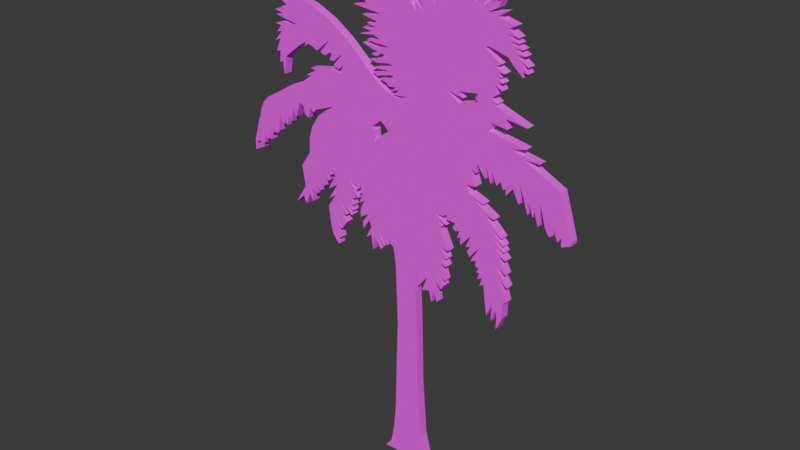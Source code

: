 # Source: tree8-1.blend  (saved by Blender 4.3.32; exported with 4.5.12 LTS)
import bpy
from mathutils import Matrix  # noqa: F401  (used for matrix-valued properties, if any)

bpy.ops.wm.read_factory_settings(use_empty=True)
scene = bpy.context.scene
scene.name = 'Scene'

# ---- collections
col_collection = bpy.data.collections.new('Collection'); scene.collection.children.link(col_collection)

# ---- images (referenced by path relative to the original .blend; pixels are not part of the script)
import os
ASSET_DIR = os.environ.get("B2B_ASSET_DIR", "")  # directory of the original .blend (textures are referenced by path, not embedded)
HERE = os.path.dirname(os.path.abspath(__file__))  # packed textures are extracted next to this script under _unpacked/

def load_image(name, relpath, width, height, colorspace="sRGB"):
    """Load a texture the original file referenced (path relative to the .blend, or extracted next to this script)."""
    p = next((c for c in (os.path.join(HERE, relpath), os.path.join(ASSET_DIR, relpath)) if relpath and os.path.exists(c)), "")
    if p:
        img = bpy.data.images.load(p, check_existing=True)
        img.name = name
    else:  # same state as the original file: an image datablock whose file is absent (Cycles renders it pink)
        img = bpy.data.images.new(name, width, height)
        img.source = "FILE"
        img.filepath = "//" + (relpath or name)
    img.colorspace_settings.name = colorspace
    return img
img_8___1_png = load_image('8 - 1.png', '8 - 1.png', 1024, 1024, 'sRGB')

# ---- materials (node trees are filled in below, after node groups)
mat_material_001 = bpy.data.materials.new('Material.001')

# ---- material node trees
mat_material_001.use_nodes = True; mat_material_001.node_tree.nodes.clear()
_N = mat_material_001.node_tree.nodes; _L = mat_material_001.node_tree.links
n0 = _N.new('ShaderNodeBsdfPrincipled'); n0.name = 'Principled BSDF'; n0.location = (10, 300)
n0.inputs[2].default_value = 1.0
n1 = _N.new('ShaderNodeOutputMaterial'); n1.name = 'Material Output'; n1.location = (300, 300)
n2 = _N.new('ShaderNodeTexImage'); n2.name = 'Image Texture'; n2.location = (-278, 287)
n2.image = img_8___1_png
_L.new(n0.outputs[0], n1.inputs[0])
_L.new(n2.outputs[0], n0.inputs[0])
n1.is_active_output = True

# ---- world
world_world = bpy.data.worlds.new('World'); scene.world = world_world
world_world.use_nodes = True; world_world.node_tree.nodes.clear()
_N = world_world.node_tree.nodes; _L = world_world.node_tree.links
n0 = _N.new('ShaderNodeOutputWorld'); n0.name = 'World Output'; n0.location = (300, 300)
n1 = _N.new('ShaderNodeBackground'); n1.name = 'Background'; n1.location = (10, 300)
n1.inputs[0].default_value = (0.05088, 0.05088, 0.05088, 1.0)
_L.new(n1.outputs[0], n0.inputs[0])
n0.is_active_output = True
world_world.color = (0.05088, 0.05088, 0.05088)
world_world.sun_shadow_jitter_overblur = 0.0

# ---- meshes
me_plane = bpy.data.meshes.new('Plane')
me_plane.from_pydata([(1.0, 1.18, -6.128e-08), (-0.09268, 1.387, -6.128e-08), (0.3669, 1.535, -6.128e-08), (0.2127, 0.001447, -6.128e-08), (1.0, 1.166, -6.128e-08), (0.167, 0.1271, -6.128e-08), (0.1415, 0.3665, -6.128e-08), (0.133, 0.6052, -6.128e-08), (0.117, 0.8548, -6.128e-08), (0.1418, 0.8161, -6.128e-08), (0.1424, 0.7947, -6.128e-08), (0.1959, 0.8424, -6.128e-08), (0.1655, 0.7843, -6.128e-08), (0.2115, 0.7946, -6.128e-08), (0.2243, 0.7496, -6.128e-08), (0.2352, 0.802, -6.128e-08), (0.2609, 0.7603, -6.128e-08), (0.2381, 0.8503, -6.128e-08), (0.2841, 0.8168, -6.128e-08), (0.2985, 0.8351, -6.128e-08), (0.2637, 0.8795, -6.128e-08), (0.3066, 0.8571, -6.128e-08), (0.2769, 0.9227, -6.128e-08), (0.3136, 0.9156, -6.128e-08), (0.2836, 0.9496, -6.128e-08), (0.3125, 0.9463, -6.128e-08), (0.2828, 0.9877, -6.128e-08), (0.3221, 0.9807, -6.128e-08), (0.2737, 1.056, -6.128e-08), (0.2845, 1.071, -6.128e-08), (0.2522, 1.091, -6.128e-08), (0.3085, 1.08, -6.128e-08), (0.2467, 1.109, -6.128e-08), (0.2912, 1.111, -6.128e-08), (0.3092, 1.12, -6.128e-08), (0.3118, 1.102, -6.128e-08), (0.3652, 1.101, -6.128e-08), (0.3472, 1.079, -6.128e-08), (0.3665, 1.07, -6.128e-08), (0.3904, 1.077, -6.128e-08), (0.3769, 1.047, -6.128e-08), (0.3948, 1.055, -6.128e-08), (0.3963, 1.024, -6.128e-08), (0.4573, 1.072, -6.128e-08), (0.4279, 1.024, -6.128e-08), (0.4593, 1.034, -6.128e-08), (0.437, 1.011, -6.128e-08), (0.4538, 0.9914, -6.128e-08), (0.5072, 1.038, -6.128e-08), (0.4585, 0.9768, -6.128e-08), (0.4916, 0.9867, -6.128e-08), (0.489, 0.9645, -6.128e-08), (0.5103, 0.9604, -6.128e-08), (0.497, 0.944, -6.128e-08), (0.5137, 0.9423, -6.128e-08), (0.5021, 0.9167, -6.128e-08), (0.5308, 0.9292, -6.128e-08), (0.5179, 0.8932, -6.128e-08), (0.5406, 0.9072, -6.128e-08), (0.5461, 0.8738, -6.128e-08), (0.564, 0.7899, -6.128e-08), (0.5937, 0.8348, -6.128e-08), (0.5912, 0.7734, -6.128e-08), (0.6128, 0.8236, -6.128e-08), (0.6246, 0.7995, -6.128e-08), (0.622, 0.7483, -6.128e-08), (0.6542, 0.7996, -6.128e-08), (0.6545, 0.8605, -6.128e-08), (0.6726, 0.868, -6.128e-08), (0.6259, 0.9527, -6.128e-08), (0.6743, 0.9251, -6.128e-08), (0.6059, 0.999, -6.128e-08), (0.6629, 0.9726, -6.128e-08), (0.6132, 1.04, -6.128e-08), (0.6602, 1.026, -6.128e-08), (0.6002, 1.068, -6.128e-08), (0.6498, 1.055, -6.128e-08), (0.5736, 1.106, -6.128e-08), (0.6444, 1.077, -6.128e-08), (0.5641, 1.129, -6.128e-08), (0.6328, 1.104, -6.128e-08), (0.538, 1.167, -6.128e-08), (0.5863, 1.164, -6.128e-08), (0.4673, 1.212, -6.128e-08), (0.5253, 1.207, -6.128e-08), (0.4366, 1.232, -6.128e-08), (0.4192, 1.257, -6.128e-08), (0.4752, 1.261, -6.128e-08), (0.4444, 1.322, -6.128e-08), (0.4744, 1.309, -6.128e-08), (0.4795, 1.346, -6.128e-08), (0.5272, 1.301, -6.128e-08), (0.5258, 1.355, -6.128e-08), (0.5575, 1.289, -6.128e-08), (0.5631, 1.334, -6.128e-08), (0.5917, 1.289, -6.128e-08), (0.6137, 1.308, -6.128e-08), (0.6276, 1.282, -6.128e-08), (0.6444, 1.289, -6.128e-08), (0.6427, 1.265, -6.128e-08), (0.6823, 1.297, -6.128e-08), (0.7151, 1.25, -6.128e-08), (0.7175, 1.325, -6.128e-08), (0.7657, 1.224, -6.128e-08), (0.7695, 1.271, -6.128e-08), (0.7933, 1.22, -6.128e-08), (0.8014, 1.246, -6.128e-08), (0.8229, 1.194, -6.128e-08), (0.8271, 1.281, -6.128e-08), (0.8631, 1.196, -6.128e-08), (0.8856, 1.172, -6.128e-08), (0.905, 1.182, -6.128e-08), (0.9051, 1.21, -6.128e-08), (0.9301, 1.163, -6.128e-08), (0.9484, 1.182, -6.128e-08), (0.9517, 1.151, -6.128e-08), (0.4741, 1.555, -6.128e-08), (0.9312, 1.338, -6.128e-08), (0.7317, 1.41, -6.128e-08), (0.8148, 1.41, -6.128e-08), (0.6563, 1.431, -6.128e-08), (0.7397, 1.445, -6.128e-08), (0.5399, 1.47, -6.128e-08), (0.5526, 1.502, -6.128e-08), (0.6352, 1.493, -6.128e-08), (0.6214, 1.529, -6.128e-08), (0.742, 1.517, -6.128e-08), (0.5447, 1.568, -6.128e-08), (0.5783, 1.569, -6.128e-08), (-0.07684, 2.001, -6.128e-08), (0.5455, 1.584, -6.128e-08), (0.5757, 1.6, -6.128e-08), (0.5569, 1.631, -6.128e-08), (0.5991, 1.615, -6.128e-08), (0.5733, 1.641, -6.128e-08), (0.6029, 1.641, -6.128e-08), (0.5525, 1.662, -6.128e-08), (0.5903, 1.658, -6.128e-08), (0.5745, 1.673, -6.128e-08), (0.61, 1.673, -6.128e-08), (0.5639, 1.69, -6.128e-08), (0.5869, 1.701, -6.128e-08), (0.5004, 1.744, -6.128e-08), (0.5204, 1.75, -6.128e-08), (0.6235, 1.73, -6.128e-08), (0.6544, 1.706, -6.128e-08), (0.7041, 1.676, -6.128e-08), (0.702, 1.695, -6.128e-08), (0.727, 1.69, -6.128e-08), (0.6859, 1.729, -6.128e-08), (0.7296, 1.712, -6.128e-08), (0.6642, 1.743, -6.128e-08), (0.7121, 1.744, -6.128e-08), (0.6537, 1.762, -6.128e-08), (0.6983, 1.763, -6.128e-08), (0.615, 1.781, -6.128e-08), (0.6785, 1.78, -6.128e-08), (0.6032, 1.803, -6.128e-08), (0.674, 1.797, -6.128e-08), (0.6186, 1.818, -6.128e-08), (0.6552, 1.832, -6.128e-08), (0.5614, 1.849, -6.128e-08), (0.6039, 1.869, -6.128e-08), (0.5098, 1.856, -6.128e-08), (0.5652, 1.878, -6.128e-08), (0.5799, 1.903, -6.128e-08), (0.5198, 1.878, -6.128e-08), (0.5477, 1.909, -6.128e-08), (0.486, 1.873, -6.128e-08), (0.4887, 1.895, -6.128e-08), (0.4182, 1.873, -6.128e-08), (0.4614, 1.918, -6.128e-08), (0.4089, 1.9, -6.128e-08), (0.4364, 1.934, -6.128e-08), (0.3436, 1.881, -6.128e-08), (0.3469, 1.922, -6.128e-08), (0.3136, 1.9, -6.128e-08), (0.3098, 1.946, -6.128e-08), (0.2776, 1.869, -6.128e-08), (0.2515, 1.944, -6.128e-08), (0.2358, 1.912, -6.128e-08), (0.2605, 1.865, -6.128e-08), (0.2404, 1.867, -6.128e-08), (0.2068, 1.928, -6.128e-08), (0.2075, 1.885, -6.128e-08), (0.2301, 1.836, -6.128e-08), (0.1662, 1.897, -6.128e-08), (0.1801, 1.851, -6.128e-08), (0.1353, 1.87, -6.128e-08), (0.1231, 1.859, -6.128e-08), (0.1595, 1.809, -6.128e-08), (0.1093, 1.841, -6.128e-08), (0.1126, 1.809, -6.128e-08), (0.07995, 1.833, -6.128e-08), (0.09253, 1.908, -6.128e-08), (0.05252, 1.861, -6.128e-08), (0.0683, 1.933, -6.128e-08), (0.02391, 1.886, -6.128e-08), (0.04932, 1.959, -6.128e-08), (0.001739, 1.897, -6.128e-08), (0.002346, 1.978, -6.128e-08), (-0.02524, 1.95, -6.128e-08), (-0.03565, 1.979, -6.128e-08), (-0.04924, 1.944, -6.128e-08), (0.2975, 1.57, -6.128e-08), (0.3902, 1.557, -6.128e-08), (0.3609, 1.575, -6.128e-08), (0.4734, 1.587, -6.128e-08), (0.4575, 1.571, -6.128e-08), (-1.0, 1.152, -6.128e-08), (-0.1414, 1.716, -6.128e-08), (-0.1622, 1.723, -6.128e-08), (-0.1806, 1.729, -6.128e-08), (-0.3527, 1.786, -6.128e-08), (-0.39, 1.799, -6.128e-08), (-0.4073, 1.804, -6.128e-08), (-0.4213, 1.809, -6.128e-08), (-0.08188, 1.958, -6.128e-08), (-0.1144, 1.972, -6.128e-08), (-0.1081, 1.944, -6.128e-08), (-0.1854, 1.983, -6.128e-08), (-0.1594, 1.953, -6.128e-08), (-0.208, 1.975, -6.128e-08), (-0.1766, 1.94, -6.128e-08), (-0.2432, 1.954, -6.128e-08), (-0.2193, 1.932, -6.128e-08), (-0.2952, 1.964, -6.128e-08), (-0.2492, 1.932, -6.128e-08), (-0.3114, 1.947, -6.128e-08), (-0.2647, 1.916, -6.128e-08), (-0.3316, 1.931, -6.128e-08), (-0.3089, 1.907, -6.128e-08), (-0.3768, 1.889, -6.128e-08), (-0.3166, 1.889, -6.128e-08), (-0.4063, 1.856, -6.128e-08), (-0.3351, 1.865, -6.128e-08), (-0.3229, 1.853, -6.128e-08), (-0.4002, 1.843, -6.128e-08), (-0.3314, 1.839, -6.128e-08), (-0.4245, 1.826, -6.128e-08), (-0.3562, 1.823, -6.128e-08), (-0.37, 1.805, -6.128e-08), (-0.3173, 1.804, -6.128e-08), (-0.2317, 1.816, -6.128e-08), (-0.2808, 1.794, -6.128e-08), (-0.1938, 1.806, -6.128e-08), (-0.185, 1.794, -6.128e-08), (-0.2628, 1.782, -6.128e-08), (-0.09247, 1.769, -6.128e-08), (-0.2106, 1.753, -6.128e-08), (-0.1227, 1.741, -6.128e-08), (-0.1361, 1.731, -6.128e-08), (-0.1123, 1.719, -6.128e-08), (-0.06714, 1.371, -6.128e-08), (-0.05276, 1.358, -6.128e-08), (-0.09796, 1.336, -6.128e-08), (-0.1245, 1.317, -6.128e-08), (-0.1409, 1.301, -6.128e-08), (-0.2092, 1.708, -6.128e-08), (-0.1497, 1.702, -6.128e-08), (-0.2304, 1.683, -6.128e-08), (-0.1428, 1.692, -6.128e-08), (-0.1004, 1.681, -6.128e-08), (-0.1386, 1.675, -6.128e-08), (-0.1806, 1.671, -6.128e-08), (-0.1319, 1.665, -6.128e-08), (-0.08742, 1.665, -6.128e-08), (-0.04523, 1.662, -6.128e-08), (-0.07587, 1.655, -6.128e-08), (-0.1178, 1.651, -6.128e-08), (-0.1778, 1.655, -6.128e-08), (-0.2074, 1.656, -6.128e-08), (-0.1691, 1.646, -6.128e-08), (-0.1426, 1.64, -6.128e-08), (-0.1114, 1.637, -6.128e-08), (-0.1565, 1.624, -6.128e-08), (-0.1253, 1.619, -6.128e-08), (-0.09663, 1.635, -6.128e-08), (-0.07251, 1.631, -6.128e-08), (-0.1009, 1.613, -6.128e-08), (-0.1689, 1.602, -6.128e-08), (-0.1221, 1.597, -6.128e-08), (-0.05088, 1.605, -6.128e-08), (-0.0194, 1.601, -6.128e-08), (-0.1502, 1.575, -6.128e-08), (-0.07936, 1.579, -6.128e-08), (-0.04639, 1.578, -6.128e-08), (-0.1492, 1.558, -6.128e-08), (-0.1205, 1.551, -6.128e-08), (-0.03904, 1.566, -6.128e-08), (-0.01857, 1.565, -6.128e-08), (-0.04372, 1.551, -6.128e-08), (-0.1057, 1.543, -6.128e-08), (-0.0631, 1.535, -6.128e-08), (-0.04482, 1.524, -6.128e-08), (-0.000807, 1.528, -6.128e-08), (-0.03969, 1.509, -6.128e-08), (0.01903, 1.521, -6.128e-08), (-0.02305, 1.499, -6.128e-08), (0.06032, 1.504, -6.128e-08), (0.01901, 1.492, -6.128e-08), (-0.007409, 1.491, -6.128e-08), (-0.07183, 1.507, -6.128e-08), (-0.116, 1.525, -6.128e-08), (-0.1967, 1.578, -6.128e-08), (-0.3164, 1.653, -6.128e-08), (-0.4215, 1.703, -6.128e-08), (-0.537, 1.741, -6.128e-08), (-0.668, 1.764, -6.128e-08), (-0.6485, 1.748, -6.128e-08), (-0.7118, 1.76, -6.128e-08), (-0.6885, 1.736, -6.128e-08), (-0.7477, 1.736, -6.128e-08), (-0.7144, 1.72, -6.128e-08), (-0.7486, 1.71, -6.128e-08), (-0.7297, 1.703, -6.128e-08), (-0.7952, 1.694, -6.128e-08), (-0.7382, 1.686, -6.128e-08), (-0.7854, 1.676, -6.128e-08), (-0.6374, 1.656, -6.128e-08), (-0.6933, 1.651, -6.128e-08), (-0.7427, 1.655, -6.128e-08), (-0.7976, 1.642, -6.128e-08), (-0.7565, 1.639, -6.128e-08), (-0.7882, 1.612, -6.128e-08), (-0.7525, 1.619, -6.128e-08), (-0.8041, 1.577, -6.128e-08), (-0.7667, 1.589, -6.128e-08), (-0.797, 1.538, -6.128e-08), (-0.7712, 1.544, -6.128e-08), (-0.777, 1.496, -6.128e-08), (-0.7564, 1.506, -6.128e-08), (-0.7489, 1.456, -6.128e-08), (-0.7329, 1.525, -6.128e-08), (-0.7016, 1.544, -6.128e-08), (-0.6264, 1.586, -6.128e-08), (-0.5877, 1.601, -6.128e-08), (-0.5981, 1.583, -6.128e-08), (-0.5722, 1.598, -6.128e-08), (-0.5459, 1.593, -6.128e-08), (-0.5139, 1.58, -6.128e-08), (-0.4294, 1.63, -6.128e-08), (-0.4897, 1.58, -6.128e-08), (-0.4765, 1.575, -6.128e-08), (-0.4556, 1.571, -6.128e-08), (-0.4323, 1.585, -6.128e-08), (-0.41, 1.585, -6.128e-08), (-0.4307, 1.559, -6.128e-08), (-0.4, 1.56, -6.128e-08), (-0.3413, 1.595, -6.128e-08), (-0.4025, 1.545, -6.128e-08), (-0.3713, 1.533, -6.128e-08), (-0.3405, 1.553, -6.128e-08), (-0.3588, 1.519, -6.128e-08), (-0.4214, 1.527, -6.128e-08), (-0.4925, 1.518, -6.128e-08), (-0.5607, 1.509, -6.128e-08), (-0.5257, 1.504, -6.128e-08), (-0.5917, 1.48, -6.128e-08), (-0.5641, 1.478, -6.128e-08), (-0.6289, 1.443, -6.128e-08), (-0.6988, 1.423, -6.128e-08), (-0.7774, 1.389, -6.128e-08), (-0.8854, 1.343, -6.128e-08), (-0.9199, 1.317, -6.128e-08), (-0.9401, 1.286, -6.128e-08), (-0.95, 1.258, -6.128e-08), (-0.9659, 1.232, -6.128e-08), (-0.9797, 1.195, -6.128e-08), (-0.1037, 1.39, -6.128e-08), (-0.1233, 1.378, -6.128e-08), (-0.1493, 1.363, -6.128e-08), (-0.1579, 1.357, -6.128e-08), (-0.1431, 1.345, -6.128e-08), (-0.0768, 0.001447, -6.128e-08), (-0.4452, 1.372, -6.128e-08), (-0.4658, 1.373, -6.128e-08), (-1.0, 1.109, -6.128e-08), (-0.4113, 1.388, -6.128e-08), (-0.03931, 0.0373, -6.128e-08), (-0.02063, 0.1109, -6.128e-08), (-0.009036, 0.2107, -6.128e-08), (-0.002601, 0.3807, -6.128e-08), (0.006346, 0.5992, -6.128e-08), (-0.005799, 0.8341, -6.128e-08), (-0.01999, 0.9094, -6.128e-08), (-0.07834, 0.9495, -6.128e-08), (-0.06321, 0.9114, -6.128e-08), (-0.1295, 0.9687, -6.128e-08), (-0.08654, 0.9008, -6.128e-08), (-0.1339, 0.937, -6.128e-08), (-0.1082, 0.8853, -6.128e-08), (-0.1501, 0.9245, -6.128e-08), (-0.159, 0.8711, -6.128e-08), (-0.1699, 0.93, -6.128e-08), (-0.204, 0.9121, -6.128e-08), (-0.1686, 0.9626, -6.128e-08), (-0.1836, 0.9848, -6.128e-08), (-0.2223, 0.943, -6.128e-08), (-0.2265, 0.9694, -6.128e-08), (-0.1876, 1.01, -6.128e-08), (-0.2428, 0.9865, -6.128e-08), (-0.2404, 1.021, -6.128e-08), (-0.2126, 1.059, -6.128e-08), (-0.2487, 1.042, -6.128e-08), (-0.2252, 1.084, -6.128e-08), (-0.2478, 1.079, -6.128e-08), (-0.2324, 1.112, -6.128e-08), (-0.2696, 1.086, -6.128e-08), (-0.2694, 1.107, -6.128e-08), (-0.3135, 1.125, -6.128e-08), (-0.2581, 1.059, -6.128e-08), (-0.2861, 1.075, -6.128e-08), (-0.2846, 1.05, -6.128e-08), (-0.3118, 1.053, -6.128e-08), (-0.2929, 1.022, -6.128e-08), (-0.3206, 1.034, -6.128e-08), (-0.2985, 0.9975, -6.128e-08), (-0.3398, 1.024, -6.128e-08), (-0.3071, 0.9777, -6.128e-08), (-0.3862, 1.02, -6.128e-08), (-0.3392, 0.9729, -6.128e-08), (-0.3696, 0.965, -6.128e-08), (-0.3426, 0.9401, -6.128e-08), (-0.3658, 0.9122, -6.128e-08), (-0.4115, 0.9436, -6.128e-08), (-0.3819, 0.9038, -6.128e-08), (-0.4105, 0.9122, -6.128e-08), (-0.39, 0.8625, -6.128e-08), (-0.4202, 0.8768, -6.128e-08), (-0.4018, 0.8355, -6.128e-08), (-0.4406, 0.8713, -6.128e-08), (-0.4557, 0.9181, -6.128e-08), (-0.4652, 0.9822, -6.128e-08), (-0.4131, 1.038, -6.128e-08), (-0.4595, 1.015, -6.128e-08), (-0.398, 1.084, -6.128e-08), (-0.4613, 1.054, -6.128e-08), (-0.4133, 1.115, -6.128e-08), (-0.4548, 1.15, -6.128e-08), (-0.446, 1.111, -6.128e-08), (-0.4795, 1.135, -6.128e-08), (-0.4681, 1.084, -6.128e-08), (-0.5044, 1.124, -6.128e-08), (-0.4984, 1.055, -6.128e-08), (-0.5296, 1.085, -6.128e-08), (-0.5233, 1.032, -6.128e-08), (-0.5521, 1.051, -6.128e-08), (-0.5513, 1.012, -6.128e-08), (-0.5784, 1.028, -6.128e-08), (-0.5816, 0.9753, -6.128e-08), (-0.6001, 1.005, -6.128e-08), (-0.6301, 0.9536, -6.128e-08), (-0.6474, 0.984, -6.128e-08), (-0.7025, 0.9478, -6.128e-08), (-0.6322, 1.027, -6.128e-08), (-0.6498, 1.112, -6.128e-08), (-0.5906, 1.173, -6.128e-08), (-0.588, 1.233, -6.128e-08), (-0.5642, 1.284, -6.128e-08), (-0.5205, 1.332, -6.128e-08), (-0.4749, 1.358, -6.128e-08), (-0.5339, 1.354, -6.128e-08), (-0.5549, 1.338, -6.128e-08), (-0.5755, 1.356, -6.128e-08), (-0.5913, 1.312, -6.128e-08), (-0.6159, 1.324, -6.128e-08), (-0.6255, 1.352, -6.128e-08), (-0.6486, 1.362, -6.128e-08), (-0.6801, 1.3, -6.128e-08), (-0.6991, 1.331, -6.128e-08), (-0.7173, 1.273, -6.128e-08), (-0.7304, 1.302, -6.128e-08), (-0.7463, 1.254, -6.128e-08), (-0.7684, 1.285, -6.128e-08), (-0.7726, 1.254, -6.128e-08), (-0.8013, 1.291, -6.128e-08), (-0.8127, 1.219, -6.128e-08), (-0.8403, 1.258, -6.128e-08), (-0.8346, 1.206, -6.128e-08), (-0.8556, 1.224, -6.128e-08), (-0.8589, 1.202, -6.128e-08), (-0.8783, 1.231, -6.128e-08), (-0.88, 1.171, -6.128e-08), (-0.9022, 1.199, -6.128e-08), (-0.9042, 1.168, -6.128e-08), (-0.9279, 1.184, -6.128e-08), (-0.9348, 1.146, -6.128e-08), (-0.9562, 1.189, -6.128e-08), (-0.9537, 1.124, -6.128e-08), (-0.965, 1.167, -6.128e-08), (-0.9743, 1.163, -6.128e-08), (-0.976, 1.146, -6.128e-08), (-0.9897, 1.142, -6.128e-08), (-0.9913, 1.11, -6.128e-08)], [], [(129, 217, 218, 219, 220, 221, 222, 223, 224, 225, 226, 227, 228, 229, 230, 231, 232, 233, 234, 235, 236, 237, 238, 239, 240, 216, 215, 241, 214, 213, 242, 243, 244, 245, 246, 247, 248, 249, 250, 251, 212, 211, 252, 210, 204, 205, 206, 207, 208, 116, 127, 128, 130, 131, 132, 133, 134, 135, 136, 137, 138, 139, 140, 141, 142, 143, 144, 145, 146, 147, 148, 149, 150, 151, 152, 153, 154, 155, 156, 157, 158, 159, 160, 161, 162, 163, 164, 165, 166, 167, 168, 169, 170, 171, 172, 173, 174, 175, 176, 177, 178, 179, 180, 181, 182, 183, 184, 185, 186, 187, 188, 189, 190, 191, 192, 193, 194, 195, 196, 197, 198, 199, 200, 201, 202, 203), (375, 461, 460, 459, 458, 457, 456, 455, 454, 453, 452, 451, 450, 449, 448, 447, 446, 445, 444, 443, 442, 441, 440, 439, 438, 437, 436, 435, 434, 433, 432, 431, 430, 429, 428, 427, 426, 425, 424, 423, 422, 421, 420, 419, 418, 417, 416, 415, 414, 413, 412, 411, 410, 409, 408, 407, 406, 405, 404, 403, 402, 401, 400, 399, 398, 397, 396, 395, 394, 393, 392, 391, 390, 389, 388, 387, 386, 385, 384, 383, 382, 381, 380, 379, 374, 3, 5, 6, 7, 8, 9, 10, 11, 12, 13, 14, 15, 16, 17, 18, 19, 20, 21, 22, 23, 24, 25, 26, 27, 28, 29, 30, 31, 32, 33, 34, 35, 36, 37, 38, 39, 40, 41, 42, 43, 44, 45, 46, 47, 48, 49, 50, 51, 52, 53, 54, 55, 56, 57, 58, 59, 60, 61, 62, 63, 64, 65, 66, 67, 68, 69, 70, 71, 72, 73, 74, 75, 76, 77, 78, 79, 80, 81, 82, 83, 84, 85, 86, 87, 88, 89, 90, 91, 92, 93, 94, 95, 96, 97, 98, 99, 100, 101, 102, 103, 104, 105, 106, 107, 108, 109, 110, 111, 112, 113, 114, 115, 4, 0, 117, 118, 254, 255, 256, 257, 373, 372), (377, 494, 493, 492, 491, 490, 489, 488, 487, 486, 485, 484, 483, 482, 481, 480, 479, 478, 477, 476, 475, 474, 473, 472, 471, 470, 469, 468, 467, 466, 465, 464, 463, 462, 376, 362, 363, 364, 365, 366, 367, 368, 209), (362, 376, 378, 375, 372, 371, 370, 369, 1, 253, 254, 118, 119, 120, 121, 122, 123, 124, 125, 126, 127, 116, 2, 204, 210, 258, 259, 260, 261, 262, 263, 264, 265, 266, 267, 268, 269, 270, 271, 272, 273, 274, 275, 276, 277, 278, 279, 280, 281, 282, 283, 284, 285, 286, 287, 288, 289, 290, 291, 292, 293, 294, 295, 296, 297, 298, 299, 300, 301, 302, 303, 304, 305, 306, 307, 308, 309, 310, 311, 312, 313, 314, 315, 316, 317, 318, 319, 320, 321, 322, 323, 324, 325, 326, 327, 328, 329, 330, 331, 332, 333, 334, 335, 336, 337, 338, 339, 340, 341, 342, 343, 344, 345, 346, 347, 348, 349, 350, 351, 352, 353, 354, 355, 356, 357, 358, 359, 360, 361)])
_uv = me_plane.uv_layers.new(name='UVMap')
_uv.uv.foreach_set('vector', [0.4616, 1.0, 0.4591, 0.9784, 0.4428, 0.9855, 0.4459, 0.9715, 0.4073, 0.9907, 0.4203, 0.9756, 0.396, 0.9868, 0.4117, 0.9691, 0.3784, 0.9764, 0.3903, 0.9654, 0.3524, 0.9814, 0.3754, 0.9651, 0.3443, 0.9728, 0.3676, 0.9574, 0.3342, 0.9647, 0.3456, 0.9525, 0.3116, 0.944, 0.3417, 0.9436, 0.2969, 0.9274, 0.3324, 0.9318, 0.3385, 0.9257, 0.2999, 0.9208, 0.3343, 0.9188, 0.2877, 0.9123, 0.3219, 0.9108, 0.2893, 0.9038, 0.2963, 0.9014, 0.315, 0.9019, 0.305, 0.8986, 0.3237, 0.8923, 0.3414, 0.9015, 0.3841, 0.9071, 0.3596, 0.8965, 0.4031, 0.902, 0.4075, 0.8961, 0.3686, 0.8901, 0.4538, 0.8836, 0.3947, 0.8757, 0.4386, 0.8696, 0.432, 0.8647, 0.4097, 0.8637, 0.4189, 0.8607, 0.4438, 0.8588, 0.4293, 0.8572, 0.6487, 0.7842, 0.6951, 0.7777, 0.6804, 0.7868, 0.7367, 0.793, 0.7288, 0.7847, 0.7371, 0.777, 0.7724, 0.7831, 0.7892, 0.7837, 0.7728, 0.7911, 0.7879, 0.7994, 0.7784, 0.815, 0.7996, 0.8068, 0.7866, 0.8197, 0.8014, 0.8196, 0.7762, 0.8305, 0.7951, 0.8283, 0.7873, 0.8355, 0.805, 0.8358, 0.782, 0.8441, 0.7934, 0.8498, 0.7502, 0.871, 0.7602, 0.8742, 0.8118, 0.8645, 0.8272, 0.8523, 0.852, 0.8371, 0.851, 0.8469, 0.8635, 0.844, 0.843, 0.8636, 0.8648, 0.8555, 0.8321, 0.8709, 0.856, 0.8711, 0.8269, 0.8801, 0.8491, 0.8808, 0.8075, 0.8898, 0.8393, 0.8891, 0.8016, 0.901, 0.837, 0.8977, 0.8093, 0.9081, 0.8276, 0.9153, 0.7807, 0.924, 0.802, 0.9336, 0.7549, 0.9275, 0.7826, 0.9382, 0.7899, 0.9507, 0.7599, 0.9384, 0.7739, 0.9539, 0.743, 0.9359, 0.7443, 0.9468, 0.7091, 0.9359, 0.7307, 0.9583, 0.7044, 0.9493, 0.7182, 0.9665, 0.6718, 0.9397, 0.6734, 0.9601, 0.6568, 0.9495, 0.6549, 0.9723, 0.6388, 0.9339, 0.6258, 0.9713, 0.6179, 0.9554, 0.6302, 0.9318, 0.6202, 0.9328, 0.6034, 0.9634, 0.6037, 0.9418, 0.615, 0.9173, 0.5831, 0.9479, 0.59, 0.9247, 0.5676, 0.9345, 0.5615, 0.9286, 0.5798, 0.9037, 0.5547, 0.9199, 0.5563, 0.9038, 0.54, 0.916, 0.5463, 0.9535, 0.5263, 0.9297, 0.5342, 0.9657, 0.512, 0.9421, 0.5247, 0.979, 0.5009, 0.9478, 0.5012, 0.9882, 0.4874, 0.9744, 0.4822, 0.9888, 0.4754, 0.971, 0.2774, 0.6852, 0.2626, 0.6782, 0.2398, 0.6651, 0.2179, 0.6415, 0.206, 0.6157, 0.2047, 0.5858, 0.1751, 0.5552, 0.1839, 0.5127, 0.1487, 0.4732, 0.1763, 0.4913, 0.185, 0.4761, 0.1999, 0.5017, 0.2092, 0.4869, 0.2108, 0.5133, 0.2243, 0.5054, 0.2239, 0.5246, 0.2383, 0.5151, 0.2352, 0.5418, 0.2508, 0.5269, 0.2478, 0.5612, 0.266, 0.5414, 0.2602, 0.5669, 0.277, 0.555, 0.2726, 0.5741, 0.2934, 0.557, 0.2694, 0.5263, 0.301, 0.5412, 0.2702, 0.507, 0.2934, 0.5185, 0.2674, 0.4904, 0.2722, 0.4584, 0.2797, 0.4349, 0.2991, 0.417, 0.2899, 0.4377, 0.305, 0.4305, 0.2948, 0.4554, 0.309, 0.4512, 0.2943, 0.4711, 0.3171, 0.4554, 0.3287, 0.4693, 0.3152, 0.4818, 0.3304, 0.4857, 0.3069, 0.5094, 0.3464, 0.4881, 0.3301, 0.5115, 0.3508, 0.498, 0.3397, 0.5164, 0.3535, 0.5105, 0.3441, 0.5259, 0.3577, 0.5242, 0.3569, 0.5368, 0.3709, 0.5287, 0.3433, 0.5619, 0.3653, 0.5528, 0.3652, 0.5422, 0.3838, 0.5554, 0.3761, 0.5388, 0.3874, 0.5412, 0.3757, 0.5204, 0.3937, 0.5287, 0.3798, 0.5096, 0.3786, 0.4925, 0.4062, 0.5045, 0.3868, 0.484, 0.3889, 0.4708, 0.4082, 0.4917, 0.4157, 0.4806, 0.398, 0.4553, 0.415, 0.4643, 0.4205, 0.4348, 0.4249, 0.4615, 0.4459, 0.4419, 0.4331, 0.4678, 0.4567, 0.4497, 0.4353, 0.4836, 0.4684, 0.455, 0.4608, 0.474, 0.49, 0.454, 0.4971, 0.4163, 0.5032, 0.2989, 0.4987, 0.1896, 0.4955, 0.1046, 0.4897, 0.05473, 0.4803, 0.01793, 0.4616, 0.0, 0.6064, 0.0, 0.5835, 0.06282, 0.5707, 0.1825, 0.5665, 0.3019, 0.5585, 0.4267, 0.5709, 0.4073, 0.5712, 0.3966, 0.5979, 0.4205, 0.5828, 0.3914, 0.6057, 0.3966, 0.6121, 0.3741, 0.6176, 0.4003, 0.6304, 0.3794, 0.6191, 0.4244, 0.642, 0.4077, 0.6492, 0.4168, 0.6318, 0.439, 0.6533, 0.4278, 0.6385, 0.4606, 0.6568, 0.4571, 0.6418, 0.4741, 0.6563, 0.4724, 0.6414, 0.4931, 0.6611, 0.4896, 0.6369, 0.5273, 0.6423, 0.5347, 0.6261, 0.545, 0.6543, 0.5391, 0.6234, 0.5536, 0.6456, 0.5549, 0.6546, 0.5593, 0.6559, 0.5503, 0.6826, 0.5498, 0.6736, 0.5389, 0.6833, 0.5343, 0.6952, 0.5376, 0.6884, 0.5227, 0.6974, 0.5267, 0.6982, 0.5114, 0.7287, 0.5353, 0.7139, 0.5114, 0.7296, 0.5163, 0.7185, 0.5047, 0.7269, 0.495, 0.7536, 0.5181, 0.7292, 0.4877, 0.7458, 0.4926, 0.7445, 0.4815, 0.7552, 0.4795, 0.7485, 0.4713, 0.7569, 0.4704, 0.751, 0.4576, 0.7654, 0.4639, 0.759, 0.4459, 0.7703, 0.4529, 0.773, 0.4362, 0.782, 0.3942, 0.7969, 0.4167, 0.7956, 0.386, 0.8064, 0.4111, 0.8123, 0.399, 0.811, 0.3734, 0.8271, 0.3991, 0.8272, 0.4295, 0.8363, 0.4333, 0.813, 0.4756, 0.8372, 0.4618, 0.8029, 0.4988, 0.8314, 0.4856, 0.8066, 0.5194, 0.8301, 0.5121, 0.8001, 0.5332, 0.8249, 0.5269, 0.7868, 0.5524, 0.8222, 0.5377, 0.782, 0.5636, 0.8164, 0.5513, 0.769, 0.5829, 0.7931, 0.5815, 0.7336, 0.6052, 0.7627, 0.6026, 0.7183, 0.6155, 0.7096, 0.6279, 0.7376, 0.6298, 0.7222, 0.6601, 0.7372, 0.6536, 0.7397, 0.6721, 0.7636, 0.6497, 0.7629, 0.6765, 0.7787, 0.6437, 0.7815, 0.6662, 0.7958, 0.6436, 0.8068, 0.653, 0.8138, 0.6405, 0.8222, 0.6436, 0.8213, 0.6318, 0.8412, 0.6479, 0.8575, 0.6244, 0.8588, 0.6619, 0.8828, 0.6114, 0.8847, 0.6349, 0.8967, 0.6094, 0.9007, 0.6223, 0.9114, 0.5961, 0.9135, 0.6398, 0.9316, 0.5974, 0.9428, 0.5853, 0.9525, 0.59, 0.9526, 0.6043, 0.965, 0.5808, 0.9742, 0.5903, 0.9758, 0.5747, 1.0, 0.582, 1.0, 0.5892, 0.9656, 0.6685, 0.8659, 0.7043, 0.4736, 0.6781, 0.451, 0.6674, 0.4378, 0.6579, 0.4295, 0.65, 0.4285, 0.6718, 0.421, 0.6779, 0.0, 0.5539, 0.004334, 0.5544, 0.005136, 0.5705, 0.01202, 0.5724, 0.01285, 0.5808, 0.01749, 0.5828, 0.02316, 0.5613, 0.02188, 0.594, 0.03258, 0.5724, 0.03603, 0.5912, 0.0479, 0.5831, 0.0489, 0.5988, 0.05999, 0.585, 0.06085, 0.6149, 0.07055, 0.6004, 0.07219, 0.6115, 0.0827, 0.6022, 0.07983, 0.6281, 0.09363, 0.6088, 0.09933, 0.6445, 0.1137, 0.6262, 0.1158, 0.6417, 0.1269, 0.6265, 0.1348, 0.6502, 0.1413, 0.6359, 0.1504, 0.6646, 0.1599, 0.6492, 0.1757, 0.6805, 0.1872, 0.6753, 0.1921, 0.6613, 0.2044, 0.6551, 0.2122, 0.6775, 0.2225, 0.6685, 0.2331, 0.6764, 0.2671, 0.6857, 0.1113, 0.6936, 0.05732, 0.6708, 0.04007, 0.6577, 0.02996, 0.6422, 0.02499, 0.6283, 0.01704, 0.6152, 0.01017, 0.5967, 0.0, 0.5753, 0.1113, 0.6936, 0.2671, 0.6857, 0.2943, 0.6932, 0.2774, 0.6852, 0.421, 0.6779, 0.4254, 0.6808, 0.4383, 0.6882, 0.4481, 0.6945, 0.4537, 0.693, 0.4664, 0.6847, 0.4736, 0.6781, 0.8659, 0.7043, 0.9074, 0.7044, 0.8282, 0.7147, 0.8698, 0.7219, 0.7699, 0.7343, 0.7763, 0.7501, 0.8176, 0.7456, 0.8107, 0.7638, 0.871, 0.758, 0.7724, 0.7831, 0.7371, 0.777, 0.6834, 0.767, 0.6487, 0.7842, 0.4293, 0.8572, 0.3954, 0.8534, 0.4252, 0.8503, 0.3848, 0.8406, 0.4286, 0.8451, 0.4498, 0.8398, 0.4307, 0.8366, 0.4097, 0.8347, 0.4341, 0.8315, 0.4563, 0.8316, 0.4774, 0.8304, 0.4621, 0.8268, 0.4411, 0.8247, 0.4111, 0.8267, 0.3963, 0.8271, 0.4155, 0.822, 0.4287, 0.8194, 0.4443, 0.818, 0.4217, 0.8114, 0.4374, 0.8089, 0.4517, 0.817, 0.4637, 0.8149, 0.4495, 0.8059, 0.4156, 0.8004, 0.439, 0.798, 0.4746, 0.8018, 0.4903, 0.7998, 0.4249, 0.7869, 0.4603, 0.7887, 0.4768, 0.7882, 0.4254, 0.7783, 0.4397, 0.7749, 0.4805, 0.7823, 0.4907, 0.7818, 0.4781, 0.7746, 0.4471, 0.7709, 0.4685, 0.7669, 0.4776, 0.7612, 0.4996, 0.7631, 0.4802, 0.7539, 0.5095, 0.7599, 0.4885, 0.7486, 0.5302, 0.7513, 0.5095, 0.7452, 0.4963, 0.7449, 0.4641, 0.7528, 0.442, 0.7617, 0.4017, 0.7882, 0.3418, 0.8258, 0.2892, 0.851, 0.2315, 0.8699, 0.166, 0.8814, 0.1757, 0.8732, 0.1441, 0.8793, 0.1557, 0.8675, 0.1262, 0.8671, 0.1428, 0.8595, 0.1257, 0.8542, 0.1352, 0.8506, 0.1024, 0.8465, 0.1309, 0.8423, 0.1073, 0.8375, 0.1813, 0.8275, 0.1533, 0.825, 0.1287, 0.827, 0.1012, 0.8204, 0.1217, 0.8186, 0.1059, 0.8052, 0.1237, 0.8088, 0.09796, 0.7878, 0.1167, 0.7936, 0.1015, 0.7682, 0.1144, 0.7713, 0.1115, 0.7474, 0.1218, 0.7523, 0.1255, 0.7273, 0.1336, 0.7619, 0.1492, 0.7715, 0.1868, 0.7923, 0.2062, 0.7996, 0.201, 0.791, 0.2139, 0.798, 0.2271, 0.7955, 0.2431, 0.7893, 0.2853, 0.8144, 0.2552, 0.7892, 0.2617, 0.7866, 0.2722, 0.7848, 0.2838, 0.7918, 0.295, 0.7919, 0.2846, 0.7788, 0.3, 0.7791, 0.3293, 0.7967, 0.2988, 0.7718, 0.3144, 0.7656, 0.3298, 0.7758, 0.3206, 0.7585, 0.2893, 0.7625, 0.2537, 0.7583, 0.2197, 0.7539, 0.2372, 0.7512, 0.2041, 0.739, 0.2179, 0.7382, 0.1856, 0.7208, 0.1506, 0.7107])
me_plane.materials.append(mat_material_001)
me_plane.update()

# ---- objects
ob_plane = bpy.data.objects.new('Plane', me_plane)

# ---- transforms, parenting, visibility, modifiers, constraints
ob_plane.location = (0.0, 0.0, 0.0)
ob_plane.rotation_euler = (1.571, 0.0, 0.0)
ob_plane.scale = (1.0, 1.4, 1.0)
_m = ob_plane.modifiers.new('Solidify', 'SOLIDIFY')
_m.thickness = 0.05

# ---- collection membership
col_collection.objects.link(ob_plane)

# ---- scene / render settings (as saved in the file)
scene.frame_start = 1; scene.frame_end = 250; scene.frame_set(1)
scene.render.engine = 'BLENDER_EEVEE_NEXT'
bpy.context.view_layer.update()

# ---- added for rendering (the .blend has no active camera and no usable light): camera, sun
cam_auto = bpy.data.cameras.new('AutoCamera')
cam_auto.lens = 50.0
cam_auto.sensor_width = 36.0
cam_auto.clip_end = 1000.0
ob_auto_camera = bpy.data.objects.new('AutoCamera', cam_auto)
scene.collection.objects.link(ob_auto_camera)
ob_auto_camera.location = (3.18397, -3.79576, 3.9492)
ob_auto_camera.rotation_euler = (1.09748, -7.21219e-08, 0.694738)
scene.camera = ob_auto_camera
light_auto_sun = bpy.data.lights.new('AutoSun', 'SUN')
light_auto_sun.energy = 3.0
light_auto_sun.angle = 0.0523599
ob_auto_sun = bpy.data.objects.new('AutoSun', light_auto_sun)
scene.collection.objects.link(ob_auto_sun)
ob_auto_sun.rotation_euler = (0.872665, 0.174533, 0.523599)
bpy.context.view_layer.update()
